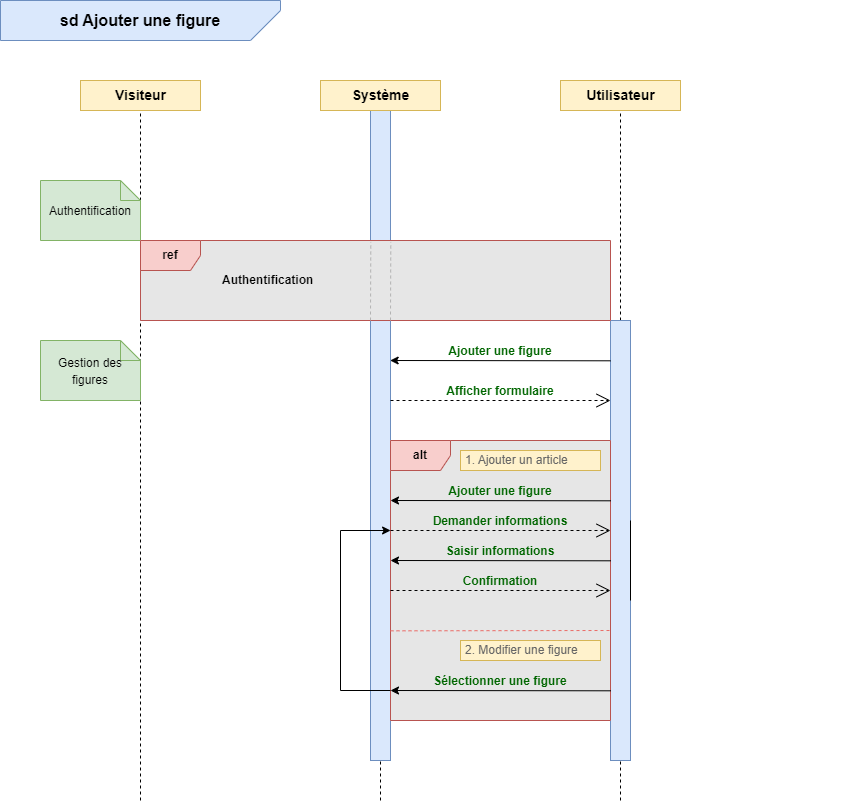

The diagram above was exported from draw.io. Its source (the exported page's mxGraphModel, read from the mxfile embedded in the PNG):
<mxGraphModel dx="1422" dy="762" grid="1" gridSize="10" guides="1" tooltips="1" connect="1" arrows="1" fold="1" page="1" pageScale="1" pageWidth="1169" pageHeight="827" background="#ffffff" math="0" shadow="0">
  <root>
    <mxCell id="0" />
    <mxCell id="1" parent="0" />
    <mxCell id="Up52rsfZ0ffjJ58zGshM-4" value="" style="endArrow=none;dashed=1;html=1;rounded=0;fontSize=14;entryX=0.5;entryY=0;entryDx=0;entryDy=0;" parent="1" target="Up52rsfZ0ffjJ58zGshM-24" edge="1">
      <mxGeometry width="50" height="50" relative="1" as="geometry">
        <mxPoint x="380" y="800" as="sourcePoint" />
        <mxPoint x="379.5" y="-50" as="targetPoint" />
      </mxGeometry>
    </mxCell>
    <mxCell id="Up52rsfZ0ffjJ58zGshM-24" value="" style="rounded=0;whiteSpace=wrap;html=1;fontSize=12;fillColor=#dae8fc;strokeColor=#6c8ebf;" parent="1" vertex="1">
      <mxGeometry x="370" y="110" width="20" height="650" as="geometry" />
    </mxCell>
    <mxCell id="Up52rsfZ0ffjJ58zGshM-1" value="&lt;b&gt;&lt;font style=&quot;font-size: 14px;&quot;&gt;Visiteur&lt;/font&gt;&lt;/b&gt;" style="html=1;fillColor=#fff2cc;strokeColor=#d6b656;" parent="1" vertex="1">
      <mxGeometry x="80" y="80" width="120" height="30" as="geometry" />
    </mxCell>
    <mxCell id="Up52rsfZ0ffjJ58zGshM-2" value="&lt;b&gt;&lt;font style=&quot;font-size: 14px;&quot;&gt;Système&lt;/font&gt;&lt;/b&gt;" style="html=1;fillColor=#fff2cc;strokeColor=#d6b656;" parent="1" vertex="1">
      <mxGeometry x="320" y="80" width="120" height="30" as="geometry" />
    </mxCell>
    <mxCell id="Up52rsfZ0ffjJ58zGshM-3" value="" style="endArrow=none;dashed=1;html=1;rounded=0;fontSize=14;entryX=0.5;entryY=1;entryDx=0;entryDy=0;" parent="1" target="Up52rsfZ0ffjJ58zGshM-1" edge="1">
      <mxGeometry width="50" height="50" relative="1" as="geometry">
        <mxPoint x="140" y="800" as="sourcePoint" />
        <mxPoint x="140" y="120" as="targetPoint" />
      </mxGeometry>
    </mxCell>
    <mxCell id="Up52rsfZ0ffjJ58zGshM-23" value="&lt;font style=&quot;font-size: 12px;&quot;&gt;Authentification&lt;/font&gt;" style="shape=note;size=20;whiteSpace=wrap;html=1;fontSize=14;fillColor=#d5e8d4;strokeColor=#82b366;" parent="1" vertex="1">
      <mxGeometry x="40" y="180" width="100" height="60" as="geometry" />
    </mxCell>
    <mxCell id="Up52rsfZ0ffjJ58zGshM-27" value="&lt;b&gt;&lt;font style=&quot;font-size: 14px;&quot;&gt;Utilisateur&lt;/font&gt;&lt;/b&gt;" style="html=1;fillColor=#fff2cc;strokeColor=#d6b656;" parent="1" vertex="1">
      <mxGeometry x="560" y="80" width="120" height="30" as="geometry" />
    </mxCell>
    <mxCell id="Up52rsfZ0ffjJ58zGshM-28" value="" style="endArrow=none;dashed=1;html=1;rounded=0;fontSize=14;" parent="1" edge="1">
      <mxGeometry width="50" height="50" relative="1" as="geometry">
        <mxPoint x="620" y="800" as="sourcePoint" />
        <mxPoint x="620" y="110" as="targetPoint" />
      </mxGeometry>
    </mxCell>
    <mxCell id="Up52rsfZ0ffjJ58zGshM-49" value="" style="rounded=0;whiteSpace=wrap;html=1;fontSize=10;fillColor=#dae8fc;strokeColor=#6c8ebf;" parent="1" vertex="1">
      <mxGeometry x="610" y="320" width="20" height="440" as="geometry" />
    </mxCell>
    <mxCell id="Up52rsfZ0ffjJ58zGshM-50" value="&lt;b&gt;&lt;font color=&quot;#006600&quot; style=&quot;font-size: 12px;&quot;&gt;Ajouter une figure&lt;/font&gt;&lt;/b&gt;" style="text;html=1;strokeColor=none;fillColor=none;align=center;verticalAlign=middle;whiteSpace=wrap;rounded=0;fontSize=14;" parent="1" vertex="1">
      <mxGeometry x="380" y="340" width="240" height="20" as="geometry" />
    </mxCell>
    <mxCell id="Up52rsfZ0ffjJ58zGshM-52" value="" style="endArrow=classic;html=1;rounded=0;fontSize=12;fontColor=#B3B3B3;exitX=-0.01;exitY=0.51;exitDx=0;exitDy=0;entryX=0.973;entryY=0.555;entryDx=0;entryDy=0;entryPerimeter=0;exitPerimeter=0;" parent="1" edge="1">
      <mxGeometry width="50" height="50" relative="1" as="geometry">
        <mxPoint x="609.9999999999999" y="360.30000000000007" as="sourcePoint" />
        <mxPoint x="389.65999999999997" y="360" as="targetPoint" />
      </mxGeometry>
    </mxCell>
    <mxCell id="Up52rsfZ0ffjJ58zGshM-54" value="" style="endArrow=none;dashed=1;html=1;rounded=0;fontSize=12;fontColor=#4D4D4D;entryX=-0.064;entryY=0.183;entryDx=0;entryDy=0;entryPerimeter=0;strokeColor=#B3B3B3;" parent="1" edge="1">
      <mxGeometry width="50" height="50" relative="1" as="geometry">
        <mxPoint x="140" y="259.5" as="sourcePoint" />
        <mxPoint x="608.72" y="259.16999999999996" as="targetPoint" />
      </mxGeometry>
    </mxCell>
    <mxCell id="Up52rsfZ0ffjJ58zGshM-55" value="&lt;b&gt;&lt;font color=&quot;#006600&quot; style=&quot;font-size: 12px;&quot;&gt;Afficher formulaire&lt;/font&gt;&lt;/b&gt;" style="text;html=1;strokeColor=none;fillColor=none;align=center;verticalAlign=middle;whiteSpace=wrap;rounded=0;fontSize=14;" parent="1" vertex="1">
      <mxGeometry x="380" y="380" width="240" height="20" as="geometry" />
    </mxCell>
    <mxCell id="Up52rsfZ0ffjJ58zGshM-56" value="" style="endArrow=open;endSize=12;dashed=1;html=1;rounded=0;fontSize=12;fontColor=#4D4D4D;exitX=0.045;exitY=1.079;exitDx=0;exitDy=0;exitPerimeter=0;" parent="1" edge="1">
      <mxGeometry width="160" relative="1" as="geometry">
        <mxPoint x="390.0000000000002" y="400" as="sourcePoint" />
        <mxPoint x="610" y="400" as="targetPoint" />
      </mxGeometry>
    </mxCell>
    <mxCell id="Up52rsfZ0ffjJ58zGshM-82" value="" style="endArrow=classic;html=1;rounded=0;fontSize=14;entryX=0;entryY=0;entryDx=0;entryDy=0;startArrow=none;" parent="1" edge="1">
      <mxGeometry width="50" height="50" relative="1" as="geometry">
        <mxPoint x="850.0000000000005" y="600.0000000000005" as="sourcePoint" />
        <mxPoint x="850" y="600.0000000000005" as="targetPoint" />
      </mxGeometry>
    </mxCell>
    <mxCell id="Up52rsfZ0ffjJ58zGshM-91" value="" style="endArrow=none;html=1;rounded=0;fontSize=14;entryX=0;entryY=0;entryDx=0;entryDy=0;" parent="1" edge="1">
      <mxGeometry width="50" height="50" relative="1" as="geometry">
        <mxPoint x="630" y="600" as="sourcePoint" />
        <mxPoint x="630" y="520.0000000000002" as="targetPoint" />
      </mxGeometry>
    </mxCell>
    <mxCell id="Up52rsfZ0ffjJ58zGshM-126" value="&lt;font style=&quot;font-size: 12px;&quot;&gt;Gestion des figures&lt;/font&gt;" style="shape=note;size=20;whiteSpace=wrap;html=1;fontSize=14;fillColor=#d5e8d4;strokeColor=#82b366;" parent="1" vertex="1">
      <mxGeometry x="40" y="340" width="100" height="60" as="geometry" />
    </mxCell>
    <mxCell id="Tchp84rfkkvfB1WFNx8y-1" value="&lt;b&gt;&lt;font style=&quot;font-size: 16px;&quot;&gt;sd Ajouter une figure&lt;/font&gt;&lt;/b&gt;" style="shape=card;whiteSpace=wrap;html=1;flipH=1;flipV=0;direction=north;fillColor=#dae8fc;strokeColor=#6c8ebf;align=center;" parent="1" vertex="1">
      <mxGeometry width="280" height="40" as="geometry" />
    </mxCell>
    <mxCell id="Tchp84rfkkvfB1WFNx8y-3" value="&lt;b&gt;ref&lt;/b&gt;" style="shape=umlFrame;whiteSpace=wrap;html=1;fontSize=12;fillColor=#f8cecc;strokeColor=#b85450;swimlaneFillColor=#E6E6E6;" parent="1" vertex="1">
      <mxGeometry x="140" y="240" width="470" height="80" as="geometry" />
    </mxCell>
    <mxCell id="Tchp84rfkkvfB1WFNx8y-4" value="&lt;b&gt;Authentification&lt;/b&gt;" style="text;html=1;strokeColor=none;fillColor=none;align=left;verticalAlign=middle;whiteSpace=wrap;rounded=0;" parent="1" vertex="1">
      <mxGeometry x="220" y="265" width="390" height="30" as="geometry" />
    </mxCell>
    <mxCell id="Tchp84rfkkvfB1WFNx8y-19" value="&lt;b&gt;alt&lt;/b&gt;" style="shape=umlFrame;whiteSpace=wrap;html=1;fontSize=12;fillColor=#f8cecc;strokeColor=#b85450;swimlaneFillColor=#E6E6E6;" parent="1" vertex="1">
      <mxGeometry x="390" y="440" width="220" height="280" as="geometry" />
    </mxCell>
    <mxCell id="Tchp84rfkkvfB1WFNx8y-20" value="&lt;font color=&quot;#666666&quot; style=&quot;font-size: 12px;&quot;&gt;1. Ajouter un article&lt;/font&gt;" style="text;html=1;strokeColor=#d6b656;fillColor=#fff2cc;align=left;verticalAlign=middle;whiteSpace=wrap;rounded=0;fontSize=12;spacingLeft=3;" parent="1" vertex="1">
      <mxGeometry x="460" y="450" width="140" height="20" as="geometry" />
    </mxCell>
    <mxCell id="Tchp84rfkkvfB1WFNx8y-21" value="&lt;b&gt;&lt;font color=&quot;#006600&quot; style=&quot;font-size: 12px;&quot;&gt;Ajouter une figure&lt;/font&gt;&lt;/b&gt;" style="text;html=1;strokeColor=none;fillColor=none;align=center;verticalAlign=middle;whiteSpace=wrap;rounded=0;fontSize=14;" parent="1" vertex="1">
      <mxGeometry x="380" y="480" width="240" height="20" as="geometry" />
    </mxCell>
    <mxCell id="Tchp84rfkkvfB1WFNx8y-22" value="" style="endArrow=classic;html=1;rounded=0;fontSize=12;fontColor=#B3B3B3;exitX=-0.01;exitY=0.51;exitDx=0;exitDy=0;entryX=0.973;entryY=0.555;entryDx=0;entryDy=0;entryPerimeter=0;exitPerimeter=0;" parent="1" edge="1">
      <mxGeometry width="50" height="50" relative="1" as="geometry">
        <mxPoint x="610.34" y="500.3000000000002" as="sourcePoint" />
        <mxPoint x="389.99999999999983" y="500" as="targetPoint" />
      </mxGeometry>
    </mxCell>
    <mxCell id="Tchp84rfkkvfB1WFNx8y-23" value="&lt;b&gt;&lt;font color=&quot;#006600&quot; style=&quot;font-size: 12px;&quot;&gt;Demander informations&lt;/font&gt;&lt;/b&gt;" style="text;html=1;strokeColor=none;fillColor=none;align=center;verticalAlign=middle;whiteSpace=wrap;rounded=0;fontSize=14;" parent="1" vertex="1">
      <mxGeometry x="380" y="510" width="240" height="20" as="geometry" />
    </mxCell>
    <mxCell id="Tchp84rfkkvfB1WFNx8y-24" value="" style="endArrow=open;endSize=12;dashed=1;html=1;rounded=0;fontSize=12;fontColor=#4D4D4D;exitX=0.045;exitY=1.079;exitDx=0;exitDy=0;exitPerimeter=0;" parent="1" edge="1">
      <mxGeometry width="160" relative="1" as="geometry">
        <mxPoint x="390.0000000000002" y="530" as="sourcePoint" />
        <mxPoint x="610" y="530" as="targetPoint" />
      </mxGeometry>
    </mxCell>
    <mxCell id="Tchp84rfkkvfB1WFNx8y-25" value="&lt;b&gt;&lt;font color=&quot;#006600&quot; style=&quot;font-size: 12px;&quot;&gt;Saisir informations&lt;/font&gt;&lt;/b&gt;" style="text;html=1;strokeColor=none;fillColor=none;align=center;verticalAlign=middle;whiteSpace=wrap;rounded=0;fontSize=14;" parent="1" vertex="1">
      <mxGeometry x="380" y="540" width="240" height="20" as="geometry" />
    </mxCell>
    <mxCell id="Tchp84rfkkvfB1WFNx8y-26" value="" style="endArrow=classic;html=1;rounded=0;fontSize=12;fontColor=#B3B3B3;exitX=-0.01;exitY=0.51;exitDx=0;exitDy=0;entryX=0.973;entryY=0.555;entryDx=0;entryDy=0;entryPerimeter=0;exitPerimeter=0;" parent="1" edge="1">
      <mxGeometry width="50" height="50" relative="1" as="geometry">
        <mxPoint x="610.3399999999999" y="560.3000000000002" as="sourcePoint" />
        <mxPoint x="389.9999999999998" y="560" as="targetPoint" />
      </mxGeometry>
    </mxCell>
    <mxCell id="Tchp84rfkkvfB1WFNx8y-28" value="&lt;b&gt;&lt;font style=&quot;font-size: 12px;&quot; color=&quot;#006600&quot;&gt;Confirmation&lt;/font&gt;&lt;/b&gt;" style="text;html=1;strokeColor=none;fillColor=none;align=center;verticalAlign=middle;whiteSpace=wrap;rounded=0;fontSize=14;" parent="1" vertex="1">
      <mxGeometry x="380" y="570" width="240" height="20" as="geometry" />
    </mxCell>
    <mxCell id="Tchp84rfkkvfB1WFNx8y-29" value="" style="endArrow=open;endSize=12;dashed=1;html=1;rounded=0;fontSize=12;fontColor=#4D4D4D;exitX=0.045;exitY=1.079;exitDx=0;exitDy=0;exitPerimeter=0;" parent="1" edge="1">
      <mxGeometry width="160" relative="1" as="geometry">
        <mxPoint x="390.0000000000002" y="590" as="sourcePoint" />
        <mxPoint x="610" y="590" as="targetPoint" />
      </mxGeometry>
    </mxCell>
    <mxCell id="Tchp84rfkkvfB1WFNx8y-34" value="" style="endArrow=none;dashed=1;html=1;rounded=0;fontSize=12;fontColor=#4D4D4D;strokeColor=#EA6B66;" parent="1" edge="1">
      <mxGeometry width="50" height="50" relative="1" as="geometry">
        <mxPoint x="389.9999999999999" y="630.3299999999999" as="sourcePoint" />
        <mxPoint x="610" y="630" as="targetPoint" />
      </mxGeometry>
    </mxCell>
    <mxCell id="Tchp84rfkkvfB1WFNx8y-39" value="&lt;font color=&quot;#666666&quot; style=&quot;font-size: 12px;&quot;&gt;2. Modifier une figure&lt;/font&gt;" style="text;html=1;strokeColor=#d6b656;fillColor=#fff2cc;align=left;verticalAlign=middle;whiteSpace=wrap;rounded=0;fontSize=12;spacingLeft=3;" parent="1" vertex="1">
      <mxGeometry x="460" y="640" width="140" height="20" as="geometry" />
    </mxCell>
    <mxCell id="Tchp84rfkkvfB1WFNx8y-43" value="" style="endArrow=classic;html=1;rounded=0;fontSize=13;fontColor=#666666;strokeColor=#000000;entryX=0.042;entryY=1;entryDx=0;entryDy=0;entryPerimeter=0;" parent="1" target="Tchp84rfkkvfB1WFNx8y-23" edge="1">
      <mxGeometry width="50" height="50" relative="1" as="geometry">
        <mxPoint x="390" y="690" as="sourcePoint" />
        <mxPoint x="390" y="540" as="targetPoint" />
        <Array as="points">
          <mxPoint x="340" y="690" />
          <mxPoint x="340" y="530" />
        </Array>
      </mxGeometry>
    </mxCell>
    <mxCell id="Tchp84rfkkvfB1WFNx8y-54" value="&lt;font color=&quot;#006600&quot;&gt;&lt;span style=&quot;font-size: 12px;&quot;&gt;&lt;b&gt;Sélectionner une figure&lt;/b&gt;&lt;/span&gt;&lt;/font&gt;" style="text;html=1;strokeColor=none;fillColor=none;align=center;verticalAlign=middle;whiteSpace=wrap;rounded=0;fontSize=14;" parent="1" vertex="1">
      <mxGeometry x="380" y="670" width="240" height="20" as="geometry" />
    </mxCell>
    <mxCell id="Tchp84rfkkvfB1WFNx8y-55" value="" style="endArrow=classic;html=1;rounded=0;fontSize=12;fontColor=#B3B3B3;exitX=-0.01;exitY=0.51;exitDx=0;exitDy=0;entryX=0.973;entryY=0.555;entryDx=0;entryDy=0;entryPerimeter=0;exitPerimeter=0;" parent="1" edge="1">
      <mxGeometry width="50" height="50" relative="1" as="geometry">
        <mxPoint x="610.3399999999999" y="690.3000000000002" as="sourcePoint" />
        <mxPoint x="389.9999999999998" y="690" as="targetPoint" />
      </mxGeometry>
    </mxCell>
    <mxCell id="h2jXqPLgZEcGjzOXeWmF-2" value="" style="endArrow=none;dashed=1;html=1;rounded=0;entryX=0.49;entryY=0.018;entryDx=0;entryDy=0;entryPerimeter=0;strokeColor=#B3B3B3;" parent="1" edge="1">
      <mxGeometry width="50" height="50" relative="1" as="geometry">
        <mxPoint x="390" y="320" as="sourcePoint" />
        <mxPoint x="390.29999999999995" y="241.43999999999994" as="targetPoint" />
      </mxGeometry>
    </mxCell>
    <mxCell id="h2jXqPLgZEcGjzOXeWmF-3" value="" style="endArrow=none;dashed=1;html=1;rounded=0;entryX=0.49;entryY=0.018;entryDx=0;entryDy=0;entryPerimeter=0;strokeColor=#B3B3B3;" parent="1" edge="1">
      <mxGeometry width="50" height="50" relative="1" as="geometry">
        <mxPoint x="370" y="320" as="sourcePoint" />
        <mxPoint x="370.29999999999995" y="241.43999999999994" as="targetPoint" />
      </mxGeometry>
    </mxCell>
  </root>
</mxGraphModel>